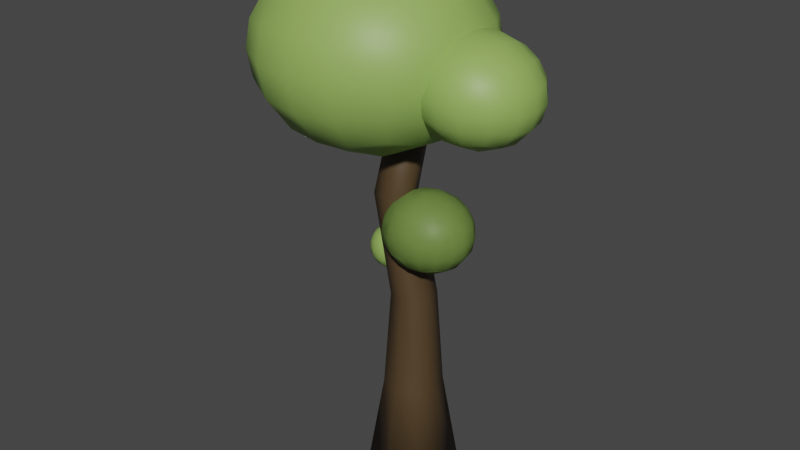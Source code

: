 # Source: Tree_L.blend  (saved by Blender 3.5.10; exported with 4.5.12 LTS)
import bpy
from mathutils import Matrix  # noqa: F401  (used for matrix-valued properties, if any)

bpy.ops.wm.read_factory_settings(use_empty=True)
scene = bpy.context.scene
scene.name = 'Scene'

# ---- collections
col_collection = bpy.data.collections.new('Collection'); scene.collection.children.link(col_collection)

# ---- materials (node trees are filled in below, after node groups)
mat_tree = bpy.data.materials.new('Tree')
mat_tree.use_transparent_shadow = False
mat_leaf = bpy.data.materials.new('Leaf')
mat_leaf.use_transparent_shadow = False

# ---- material node trees
mat_tree.use_nodes = True; mat_tree.node_tree.nodes.clear()
_N = mat_tree.node_tree.nodes; _L = mat_tree.node_tree.links
n0 = _N.new('ShaderNodeBsdfPrincipled'); n0.name = 'Principled BSDF'; n0.location = (10, 300)
n0.distribution = 'GGX'
n0.subsurface_method = 'RANDOM_WALK_SKIN'
n0.inputs[0].default_value = (0.07837, 0.04853, 0.02152, 1.0)
n0.inputs[3].default_value = 1.45
n0.inputs[27].default_value = (0.0, 0.0, 0.0, 1.0)
n0.inputs[28].default_value = 1.0
n1 = _N.new('ShaderNodeOutputMaterial'); n1.name = 'Material Output'; n1.location = (300, 300)
_L.new(n0.outputs[0], n1.inputs[0])
n1.is_active_output = True
mat_leaf.use_nodes = True; mat_leaf.node_tree.nodes.clear()
_N = mat_leaf.node_tree.nodes; _L = mat_leaf.node_tree.links
n0 = _N.new('ShaderNodeBsdfPrincipled'); n0.name = 'Principled BSDF'; n0.location = (10, 300)
n0.distribution = 'GGX'
n0.subsurface_method = 'RANDOM_WALK_SKIN'
n0.inputs[0].default_value = (0.2804, 0.4494, 0.1038, 1.0)
n0.inputs[3].default_value = 1.45
n0.inputs[27].default_value = (0.0, 0.0, 0.0, 1.0)
n0.inputs[28].default_value = 1.0
n1 = _N.new('ShaderNodeOutputMaterial'); n1.name = 'Material Output'; n1.location = (300, 300)
_L.new(n0.outputs[0], n1.inputs[0])
n1.is_active_output = True

# ---- world
world_world = bpy.data.worlds.new('World'); scene.world = world_world
world_world.use_nodes = True; world_world.node_tree.nodes.clear()
_N = world_world.node_tree.nodes; _L = world_world.node_tree.links
n0 = _N.new('ShaderNodeOutputWorld'); n0.name = 'World Output'; n0.location = (300, 300)
n1 = _N.new('ShaderNodeBackground'); n1.name = 'Background'; n1.location = (10, 300)
n1.inputs[0].default_value = (0.05088, 0.05088, 0.05088, 1.0)
_L.new(n1.outputs[0], n0.inputs[0])
n0.is_active_output = True
world_world.color = (0.05088, 0.05088, 0.05088)
world_world.use_sun_shadow = False
world_world.sun_shadow_jitter_overblur = 0.0

# ---- meshes
me_cube_001 = bpy.data.meshes.new('Cube.001')
me_cube_001.from_pydata([(-1.024, -1.024, 0.1421), (-0.4082, -0.4082, 12.6), (-1.024, 1.024, 0.1421), (-0.4082, 0.4082, 12.6), (1.024, -1.024, 0.1421), (0.4082, -0.4082, 12.6), (1.024, 1.024, 0.1421), (0.4082, 0.4082, 12.6), (-0.4939, -0.4939, 6.37), (-0.4939, 0.4939, 6.37), (0.4939, 0.4939, 6.37), (0.4939, -0.4939, 6.37), (-0.6495, 0.6495, 3.256), (0.6495, 0.6495, 3.256), (0.6495, -0.6495, 3.256), (-0.6495, -0.6495, 3.256), (-1.255, 0.0, 0.1421), (-0.5003, 0.0, 12.6), (1.255, 0.0, 0.1421), (0.5003, 0.0, 12.6), (0.6054, 0.0, 6.37), (-0.6054, 0.0, 6.37), (-0.7961, 0.0, 3.256), (0.7961, 0.0, 3.256), (-3.839e-07, 1.303, 0.1421), (3.839e-07, 0.5195, 12.6), (-3.839e-07, -1.303, 0.1421), (3.839e-07, -0.5195, 12.6), (3.839e-07, -0.6287, 6.37), (3.839e-07, 0.6287, 6.37), (1.919e-07, 0.8267, 3.256), (1.919e-07, -0.8267, 3.256), (3.839e-07, 0.0, 12.6), (-5.758e-07, 0.0, 0.1421), (-1.155, -0.451, 9.484), (-1.147, 0.4853, 9.391), (-0.2524, 0.451, 9.484), (-0.2524, -0.451, 9.484), (-0.1507, 0.0, 9.484), (-1.256, 0.0, 9.484), (-0.7035, -0.5741, 9.484), (-0.7035, 0.5741, 9.484), (1.336, 0.7436, 7.894), (0.9229, 0.8719, 7.77), (0.5103, 0.9107, 7.733), (0.09774, 0.8719, 7.77), (1.478, 0.8719, 8.251), (0.9941, 1.131, 8.189), (0.5103, 1.205, 8.171), (0.02653, 1.131, 8.189), (1.521, 0.9107, 8.608), (1.016, 1.205, 8.608), (0.5103, 1.288, 8.608), (0.005014, 1.205, 8.608), (1.478, 0.8719, 8.965), (0.9941, 1.131, 9.027), (0.5103, 1.205, 9.046), (0.02653, 1.131, 9.027), (-0.3149, 0.7436, 7.894), (-0.458, 0.3718, 7.77), (-0.5003, 1.98e-05, 7.733), (-0.4586, -0.3717, 7.77), (-0.4573, 0.8719, 8.251), (-0.7445, 0.4236, 7.927), (-0.8487, 1.98e-05, 8.171), (-0.7445, -0.4359, 8.189), (-0.5003, 0.9107, 8.608), (-0.8598, 0.4553, 8.124), (-0.9189, 1.98e-05, 8.608), (-0.8266, -0.4553, 8.608), (-0.4573, 0.8719, 8.965), (-0.7445, 0.436, 9.027), (-0.8266, 1.98e-05, 9.046), (-0.7445, -0.4359, 9.027), (-0.3149, -0.7435, 7.894), (0.09774, -0.8719, 7.77), (0.5103, -0.9106, 7.733), (0.9229, -0.8719, 7.77), (-0.4573, -0.8719, 8.251), (0.02653, -1.131, 8.189), (0.5103, -1.205, 8.171), (0.9941, -1.131, 8.189), (-0.5003, -0.9106, 8.608), (0.005014, -1.205, 8.608), (0.5103, -1.288, 8.608), (1.016, -1.205, 8.608), (-0.4573, -0.8719, 8.965), (0.02653, -1.131, 9.027), (0.5103, -1.205, 9.046), (0.9941, -1.131, 9.027), (1.336, -0.7435, 7.894), (1.478, -0.3717, 7.77), (1.521, 1.98e-05, 7.733), (1.478, 0.3718, 7.77), (1.478, -0.8719, 8.251), (1.765, -0.4359, 8.189), (1.847, 1.98e-05, 8.171), (1.765, 0.436, 8.189), (1.521, -0.9106, 8.608), (1.847, -0.4553, 8.608), (1.94, 1.98e-05, 8.608), (1.847, 0.4553, 8.608), (1.478, -0.8719, 8.965), (1.765, -0.4359, 9.027), (1.847, 1.98e-05, 9.046), (1.765, 0.436, 9.027), (0.9941, -0.4359, 7.522), (0.5103, -0.4553, 7.451), (0.02653, -0.4359, 7.522), (1.016, 1.98e-05, 7.451), (0.5103, 1.98e-05, 7.371), (0.005014, 1.98e-05, 7.451), (0.9941, 0.436, 7.522), (0.5103, 0.4553, 7.451), (0.02653, 0.436, 7.522), (1.336, 0.7436, 9.323), (0.9229, 0.8719, 9.446), (0.5103, 0.9107, 9.483), (0.09774, 0.8719, 9.446), (-0.3149, 0.7436, 9.323), (1.478, 0.3718, 9.446), (0.9941, 0.436, 9.695), (0.5103, 0.4553, 9.766), (0.02653, 0.436, 9.695), (-0.4573, 0.3718, 9.446), (1.521, 1.98e-05, 9.483), (1.016, 1.98e-05, 9.766), (0.5103, 1.98e-05, 9.846), (0.005014, 1.98e-05, 9.766), (-0.5003, 1.98e-05, 9.483), (1.478, -0.3717, 9.446), (0.9941, -0.4359, 9.695), (0.5103, -0.4553, 9.766), (0.02653, -0.4359, 9.695), (-0.4573, -0.3717, 9.446), (1.336, -0.7435, 9.323), (0.9229, -0.8719, 9.446), (0.5103, -0.9106, 9.483), (0.09774, -0.8719, 9.446), (-0.3149, -0.7435, 9.323), (1.336, 0.7436, 7.894), (0.9229, 0.8719, 7.77), (0.5103, 0.9107, 7.733), (0.09774, 0.8719, 7.77), (1.478, 0.8719, 8.251), (0.9941, 1.131, 8.189), (0.5103, 1.205, 8.171), (0.02653, 1.131, 8.189), (1.521, 0.9107, 8.608), (1.016, 1.205, 8.608), (0.5103, 1.288, 8.608), (0.005014, 1.205, 8.608), (1.478, 0.8719, 8.965), (0.9941, 1.131, 9.027), (0.5103, 1.205, 9.046), (0.02653, 1.131, 9.027), (-0.3149, 0.7436, 7.894), (-0.458, 0.3718, 7.77), (-0.5003, 1.98e-05, 7.733), (-0.4586, -0.3717, 7.77), (-0.4573, 0.8719, 8.251), (-0.7445, 0.4236, 7.927), (-0.8487, 1.98e-05, 8.171), (-0.7445, -0.4359, 8.189), (-0.5003, 0.9107, 8.608), (-0.8598, 0.4553, 8.124), (-0.9189, 1.98e-05, 8.608), (-0.8266, -0.4553, 8.608), (-0.4573, 0.8719, 8.965), (-0.7445, 0.436, 9.027), (-0.8266, 1.98e-05, 9.046), (-0.7445, -0.4359, 9.027), (-0.3149, -0.7435, 7.894), (0.09774, -0.8719, 7.77), (0.5103, -0.9106, 7.733), (0.9229, -0.8719, 7.77), (-0.4573, -0.8719, 8.251), (0.02653, -1.131, 8.189), (0.5103, -1.205, 8.171), (0.9941, -1.131, 8.189), (-0.5003, -0.9106, 8.608), (0.005014, -1.205, 8.608), (0.5103, -1.288, 8.608), (1.016, -1.205, 8.608), (-0.4573, -0.8719, 8.965), (0.02653, -1.131, 9.027), (0.5103, -1.205, 9.046), (0.9941, -1.131, 9.027), (1.336, -0.7435, 7.894), (1.478, -0.3717, 7.77), (1.521, 1.98e-05, 7.733), (1.478, 0.3718, 7.77), (1.478, -0.8719, 8.251), (1.765, -0.4359, 8.189), (1.847, 1.98e-05, 8.171), (1.765, 0.436, 8.189), (1.521, -0.9106, 8.608), (1.847, -0.4553, 8.608), (1.94, 1.98e-05, 8.608), (1.847, 0.4553, 8.608), (1.478, -0.8719, 8.965), (1.765, -0.4359, 9.027), (1.847, 1.98e-05, 9.046), (1.765, 0.436, 9.027), (0.9941, -0.4359, 7.522), (0.5103, -0.4553, 7.451), (0.02653, -0.4359, 7.522), (1.016, 1.98e-05, 7.451), (0.5103, 1.98e-05, 7.371), (0.005014, 1.98e-05, 7.451), (0.9941, 0.436, 7.522), (0.5103, 0.4553, 7.451), (0.02653, 0.436, 7.522), (1.336, 0.7436, 9.323), (0.9229, 0.8719, 9.446), (0.5103, 0.9107, 9.483), (0.09774, 0.8719, 9.446), (-0.3149, 0.7436, 9.323), (1.478, 0.3718, 9.446), (0.9941, 0.436, 9.695), (0.5103, 0.4553, 9.766), (0.02653, 0.436, 9.695), (-0.4573, 0.3718, 9.446), (1.521, 1.98e-05, 9.483), (1.016, 1.98e-05, 9.766), (0.5103, 1.98e-05, 9.846), (0.005014, 1.98e-05, 9.766), (-0.5003, 1.98e-05, 9.483), (1.478, -0.3717, 9.446), (0.9941, -0.4359, 9.695), (0.5103, -0.4553, 9.766), (0.02653, -0.4359, 9.695), (-0.4573, -0.3717, 9.446), (1.336, -0.7435, 9.323), (0.9229, -0.8719, 9.446), (0.5103, -0.9106, 9.483), (0.09774, -0.8719, 9.446), (-0.3149, -0.7435, 9.323), (3.104, -1.036, 12.28), (2.549, -1.217, 12.18), (2.004, -1.272, 12.2), (1.465, -1.217, 12.3), (3.326, -1.217, 12.71), (2.684, -1.582, 12.7), (2.046, -1.687, 12.75), (1.412, -1.582, 12.84), (3.417, -1.272, 13.16), (2.753, -1.687, 13.23), (2.089, -1.804, 13.3), (1.425, -1.687, 13.37), (3.395, -1.217, 13.61), (2.766, -1.582, 13.76), (2.132, -1.687, 13.85), (1.494, -1.582, 13.9), (0.9347, -1.036, 12.52), (0.7355, -0.5119, 12.38), (0.6753, 0.01257, 12.34), (0.7355, 0.537, 12.38), (0.7823, -1.217, 12.99), (0.3988, -0.6024, 12.95), (0.2891, 0.01257, 12.94), (0.3988, 0.6275, 12.95), (0.7606, -1.272, 13.45), (0.9152, -0.6297, 13.43), (0.2104, 0.01257, 13.51), (0.8286, 0.6549, 13.44), (0.852, -1.217, 13.89), (0.4805, -0.6024, 14.01), (0.3744, 0.01257, 14.05), (0.4805, 0.6275, 14.01), (0.9347, 1.061, 12.52), (1.465, 1.243, 12.3), (2.004, 1.297, 12.2), (2.549, 1.243, 12.18), (0.7823, 1.243, 12.99), (1.412, 1.608, 12.84), (2.046, 1.712, 12.75), (2.684, 1.608, 12.7), (0.7606, 1.297, 13.45), (1.425, 1.712, 13.37), (2.089, 1.829, 13.3), (2.753, 1.712, 13.23), (0.852, 1.243, 13.89), (1.494, 1.608, 13.9), (2.132, 1.712, 13.85), (2.766, 1.608, 13.76), (3.104, 1.061, 12.28), (3.279, 0.537, 12.11), (3.332, 0.01257, 12.05), (3.279, -0.5119, 12.11), (3.326, 1.243, 12.71), (3.697, 0.6275, 12.59), (3.803, 0.01257, 12.56), (3.697, -0.6024, 12.59), (3.417, 1.297, 13.16), (3.846, 0.6549, 13.11), (3.967, 0.01257, 13.1), (3.846, -0.6297, 13.11), (3.395, 1.243, 13.61), (3.779, 0.6275, 13.65), (3.889, 0.01257, 13.66), (3.779, -0.6024, 13.65), (2.619, 0.6275, 11.86), (1.976, 0.6549, 11.84), (1.347, 0.6275, 12.0), (2.64, 0.01257, 11.77), (1.265, 0.01257, 11.82), (1.312, 0.01257, 11.91), (2.619, -0.6024, 11.86), (1.976, -0.6297, 11.84), (1.347, -0.6024, 12.0), (3.243, -1.036, 14.08), (2.713, -1.217, 14.3), (2.174, -1.272, 14.41), (1.628, -1.217, 14.42), (1.074, -1.036, 14.32), (3.442, -0.5119, 14.22), (2.831, -0.6024, 14.6), (2.202, -0.6297, 14.76), (1.559, -0.6024, 14.74), (0.8989, -0.5119, 14.5), (3.503, 0.01257, 14.26), (2.866, 0.01257, 14.69), (2.137, 0.01257, 14.87), (1.506, 0.01257, 14.84), (0.8459, 0.01257, 14.55), (3.442, 0.537, 14.22), (2.831, 0.6275, 14.6), (2.202, 0.6549, 14.76), (1.559, 0.6275, 14.74), (0.8989, 0.537, 14.5), (3.243, 1.061, 14.08), (2.713, 1.243, 14.3), (2.174, 1.297, 14.41), (1.628, 1.243, 14.42), (1.074, 1.061, 14.32), (0.6676, -2.018, 12.03), (-0.3866, -2.368, 11.73), (-1.441, -2.474, 11.64), (-2.495, -2.368, 11.73), (1.032, -2.368, 12.89), (-0.2046, -3.075, 12.74), (-1.441, -3.277, 12.69), (-2.677, -3.075, 12.74), (1.141, -2.474, 13.75), (-0.1496, -3.277, 13.75), (-1.441, -3.504, 13.75), (-2.732, -3.277, 13.75), (1.032, -2.368, 14.61), (-0.2046, -3.075, 14.75), (-1.441, -3.277, 14.8), (-2.677, -3.075, 14.75), (-3.549, -2.018, 12.03), (-3.913, -1.003, 11.73), (-4.023, 0.01257, 11.64), (-3.913, 1.028, 11.73), (-3.913, -2.368, 12.89), (-4.647, -1.178, 12.74), (-4.857, 0.01257, 12.69), (-4.647, 1.203, 12.74), (-4.023, -2.474, 13.75), (-4.857, -1.231, 13.75), (-5.093, 0.01257, 13.75), (-4.857, 1.256, 13.75), (-3.913, -2.368, 14.61), (-4.647, -1.178, 14.75), (-4.857, 0.01257, 14.8), (-4.647, 1.203, 14.75), (-3.549, 2.043, 12.03), (-2.495, 2.394, 11.73), (-1.441, 2.499, 11.64), (-0.3866, 2.394, 11.73), (-3.913, 2.394, 12.89), (-2.677, 3.1, 12.74), (-1.441, 3.302, 12.69), (-0.2046, 3.1, 12.74), (-4.023, 2.499, 13.75), (-2.732, 3.302, 13.75), (-1.441, 3.53, 13.75), (-0.1496, 3.302, 13.75), (-3.913, 2.394, 14.61), (-2.677, 3.1, 14.75), (-1.441, 3.302, 14.8), (-0.2046, 3.1, 14.75), (0.6676, 2.043, 12.03), (1.032, 1.028, 11.73), (1.141, 0.01257, 11.64), (1.032, -1.003, 11.73), (1.032, 2.394, 12.89), (1.76, 1.203, 12.74), (1.975, 0.01257, 12.69), (1.76, -1.178, 12.74), (1.141, 2.499, 13.75), (1.98, 1.256, 13.75), (2.211, 0.01257, 13.75), (1.98, -1.231, 13.75), (1.032, 2.394, 14.61), (1.754, 1.203, 14.76), (1.975, 0.01257, 14.8), (1.754, -1.178, 14.76), (-0.2046, 1.203, 11.13), (-1.441, 1.256, 10.96), (-2.677, 1.203, 11.13), (-0.1496, 0.01257, 10.96), (-1.441, 0.01257, 10.77), (-2.732, 0.01257, 10.96), (-0.2046, -1.178, 11.13), (-1.441, -1.231, 10.96), (-2.677, -1.178, 11.13), (0.6676, -2.018, 15.47), (-0.3866, -2.368, 15.76), (-1.441, -2.474, 15.85), (-2.495, -2.368, 15.76), (-3.549, -2.018, 15.47), (1.032, -1.003, 15.76), (-0.2046, -1.178, 16.36), (-1.441, -1.231, 16.53), (-2.677, -1.178, 16.36), (-3.913, -1.003, 15.76), (1.141, 0.01257, 15.85), (-0.1496, 0.01257, 16.53), (-1.441, 0.01257, 16.73), (-2.732, 0.01257, 16.53), (-4.023, 0.01257, 15.85), (1.032, 1.028, 15.76), (-0.2046, 1.203, 16.36), (-1.441, 1.256, 16.53), (-2.677, 1.203, 16.36), (-3.913, 1.028, 15.76), (0.6676, 2.043, 15.47), (-0.3866, 2.394, 15.76), (-1.441, 2.499, 15.85), (-2.495, 2.394, 15.76), (-3.549, 2.043, 15.47), (-0.682, 0.5464, 7.106), (-0.8711, 0.6069, 7.037), (-1.06, 0.6251, 7.016), (-1.249, 0.6069, 7.037), (-0.6167, 0.6069, 7.306), (-0.8385, 0.7288, 7.271), (-1.06, 0.7637, 7.261), (-1.282, 0.7288, 7.271), (-0.597, 0.6251, 7.506), (-0.8286, 0.7637, 7.506), (-1.06, 0.8029, 7.506), (-1.292, 0.7637, 7.506), (-0.6167, 0.6069, 7.705), (-0.8385, 0.7288, 7.74), (-1.06, 0.7637, 7.75), (-1.282, 0.7288, 7.74), (-1.439, 0.5464, 7.106), (-1.504, 0.3712, 7.037), (-1.524, 0.1959, 7.016), (-1.504, 0.02073, 7.037), (-1.504, 0.6069, 7.306), (-1.636, 0.4014, 7.271), (-1.673, 0.1959, 7.261), (-1.636, -0.009508, 7.271), (-1.524, 0.6251, 7.506), (-1.673, 0.4105, 7.506), (-1.715, 0.1959, 7.506), (-1.673, -0.01864, 7.506), (-1.504, 0.6069, 7.705), (-1.636, 0.4014, 7.74), (-1.673, 0.1959, 7.75), (-1.636, -0.009508, 7.74), (-1.439, -0.1545, 7.106), (-1.249, -0.215, 7.037), (-1.06, -0.2332, 7.016), (-0.8711, -0.215, 7.037), (-1.504, -0.215, 7.306), (-1.282, -0.3369, 7.271), (-1.06, -0.3718, 7.261), (-0.8385, -0.3369, 7.271), (-1.524, -0.2332, 7.506), (-1.292, -0.3718, 7.506), (-1.06, -0.411, 7.506), (-0.8286, -0.3718, 7.506), (-1.504, -0.215, 7.705), (-1.282, -0.3369, 7.74), (-1.06, -0.3718, 7.75), (-0.8385, -0.3369, 7.74), (-0.682, -0.1545, 7.106), (-0.6167, 0.02073, 7.037), (-0.597, 0.1959, 7.016), (-0.6167, 0.3712, 7.037), (-0.6167, -0.215, 7.306), (-0.485, -0.009508, 7.271), (-0.4474, 0.1959, 7.261), (-0.485, 0.4014, 7.271), (-0.597, -0.2332, 7.506), (-0.4474, -0.01864, 7.506), (-0.4051, 0.1959, 7.506), (-0.4474, 0.4105, 7.506), (-0.6167, -0.215, 7.705), (-0.485, -0.01117, 7.74), (-0.4474, 0.1985, 7.75), (-0.485, 0.4195, 7.74), (-0.8385, -0.009508, 6.898), (-1.06, -0.01864, 6.858), (-1.282, -0.009508, 6.898), (-0.8286, 0.1959, 6.858), (-1.06, 0.1959, 6.814), (-1.292, 0.1959, 6.858), (-0.8385, 0.4014, 6.898), (-1.06, 0.4105, 6.858), (-1.282, 0.4014, 6.898), (-0.682, 0.5464, 7.905), (-0.8711, 0.6069, 7.974), (-1.06, 0.6251, 7.995), (-1.249, 0.6069, 7.974), (-1.439, 0.5464, 7.905), (-0.6167, 0.3715, 7.974), (-0.8385, 0.4678, 8.113), (-1.06, 0.4105, 8.153), (-1.282, 0.4014, 8.113), (-1.504, 0.3712, 7.974), (-0.597, 0.1959, 7.995), (-0.8286, 0.1959, 8.153), (-1.06, 0.1959, 8.197), (-1.292, 0.1959, 8.153), (-1.524, 0.1959, 7.995), (-0.6167, 0.02073, 7.974), (-0.8385, -0.0106, 8.113), (-1.06, -0.01864, 8.153), (-1.282, -0.009508, 8.113), (-1.504, 0.02073, 7.974), (-0.682, -0.1545, 7.905), (-0.8711, -0.215, 7.974), (-1.06, -0.2332, 7.995), (-1.249, -0.215, 7.974), (-1.439, -0.1545, 7.905)], [], [(39, 17, 3, 35), (41, 25, 7, 36), (38, 19, 5, 37), (40, 27, 1, 34), (33, 18, 4, 26), (32, 17, 1, 27), (31, 28, 8, 15), (23, 20, 11, 14), (30, 29, 10, 13), (22, 21, 9, 12), (16, 22, 12, 2), (24, 30, 13, 6), (18, 23, 14, 4), (26, 31, 15, 0), (6, 13, 23, 18), (0, 15, 22, 16), (15, 8, 21, 22), (13, 10, 20, 23), (25, 3, 17, 32), (24, 6, 18, 33), (36, 7, 19, 38), (34, 1, 17, 39), (2, 24, 33, 16), (7, 25, 32, 19), (4, 14, 31, 26), (2, 12, 30, 24), (12, 9, 29, 30), (14, 11, 28, 31), (19, 32, 27, 5), (16, 33, 26, 0), (37, 5, 27, 40), (35, 3, 25, 41), (9, 35, 41, 29), (11, 37, 40, 28), (8, 34, 39, 21), (10, 36, 38, 20), (28, 40, 34, 8), (20, 38, 37, 11), (29, 41, 36, 10), (21, 39, 35, 9), (42, 43, 47, 46), (43, 44, 48, 47), (44, 45, 49, 48), (45, 58, 62, 49), (46, 47, 51, 50), (47, 48, 52, 51), (48, 49, 53, 52), (49, 62, 66, 53), (50, 51, 55, 54), (51, 52, 56, 55), (52, 53, 57, 56), (53, 66, 70, 57), (54, 55, 116, 115), (55, 56, 117, 116), (56, 57, 118, 117), (57, 70, 119, 118), (58, 59, 63, 62), (59, 60, 64, 63), (60, 61, 65, 64), (61, 74, 78, 65), (62, 63, 67, 66), (63, 64, 68, 67), (64, 65, 69, 68), (65, 78, 82, 69), (66, 67, 71, 70), (67, 68, 72, 71), (68, 69, 73, 72), (69, 82, 86, 73), (70, 71, 124, 119), (71, 72, 129, 124), (72, 73, 134, 129), (73, 86, 139, 134), (74, 75, 79, 78), (75, 76, 80, 79), (76, 77, 81, 80), (77, 90, 94, 81), (78, 79, 83, 82), (79, 80, 84, 83), (80, 81, 85, 84), (81, 94, 98, 85), (82, 83, 87, 86), (83, 84, 88, 87), (84, 85, 89, 88), (85, 98, 102, 89), (86, 87, 138, 139), (87, 88, 137, 138), (88, 89, 136, 137), (89, 102, 135, 136), (90, 91, 95, 94), (91, 92, 96, 95), (92, 93, 97, 96), (93, 42, 46, 97), (94, 95, 99, 98), (95, 96, 100, 99), (96, 97, 101, 100), (97, 46, 50, 101), (98, 99, 103, 102), (99, 100, 104, 103), (100, 101, 105, 104), (101, 50, 54, 105), (102, 103, 130, 135), (103, 104, 125, 130), (104, 105, 120, 125), (105, 54, 115, 120), (90, 77, 106, 91), (77, 76, 107, 106), (76, 75, 108, 107), (75, 74, 61, 108), (91, 106, 109, 92), (106, 107, 110, 109), (107, 108, 111, 110), (108, 61, 60, 111), (92, 109, 112, 93), (109, 110, 113, 112), (110, 111, 114, 113), (111, 60, 59, 114), (93, 112, 43, 42), (112, 113, 44, 43), (113, 114, 45, 44), (114, 59, 58, 45), (115, 116, 121, 120), (116, 117, 122, 121), (117, 118, 123, 122), (118, 119, 124, 123), (120, 121, 126, 125), (121, 122, 127, 126), (122, 123, 128, 127), (123, 124, 129, 128), (125, 126, 131, 130), (126, 127, 132, 131), (127, 128, 133, 132), (128, 129, 134, 133), (130, 131, 136, 135), (131, 132, 137, 136), (132, 133, 138, 137), (133, 134, 139, 138), (140, 141, 145, 144), (141, 142, 146, 145), (142, 143, 147, 146), (143, 156, 160, 147), (144, 145, 149, 148), (145, 146, 150, 149), (146, 147, 151, 150), (147, 160, 164, 151), (148, 149, 153, 152), (149, 150, 154, 153), (150, 151, 155, 154), (151, 164, 168, 155), (152, 153, 214, 213), (153, 154, 215, 214), (154, 155, 216, 215), (155, 168, 217, 216), (156, 157, 161, 160), (157, 158, 162, 161), (158, 159, 163, 162), (159, 172, 176, 163), (160, 161, 165, 164), (161, 162, 166, 165), (162, 163, 167, 166), (163, 176, 180, 167), (164, 165, 169, 168), (165, 166, 170, 169), (166, 167, 171, 170), (167, 180, 184, 171), (168, 169, 222, 217), (169, 170, 227, 222), (170, 171, 232, 227), (171, 184, 237, 232), (172, 173, 177, 176), (173, 174, 178, 177), (174, 175, 179, 178), (175, 188, 192, 179), (176, 177, 181, 180), (177, 178, 182, 181), (178, 179, 183, 182), (179, 192, 196, 183), (180, 181, 185, 184), (181, 182, 186, 185), (182, 183, 187, 186), (183, 196, 200, 187), (184, 185, 236, 237), (185, 186, 235, 236), (186, 187, 234, 235), (187, 200, 233, 234), (188, 189, 193, 192), (189, 190, 194, 193), (190, 191, 195, 194), (191, 140, 144, 195), (192, 193, 197, 196), (193, 194, 198, 197), (194, 195, 199, 198), (195, 144, 148, 199), (196, 197, 201, 200), (197, 198, 202, 201), (198, 199, 203, 202), (199, 148, 152, 203), (200, 201, 228, 233), (201, 202, 223, 228), (202, 203, 218, 223), (203, 152, 213, 218), (188, 175, 204, 189), (175, 174, 205, 204), (174, 173, 206, 205), (173, 172, 159, 206), (189, 204, 207, 190), (204, 205, 208, 207), (205, 206, 209, 208), (206, 159, 158, 209), (190, 207, 210, 191), (207, 208, 211, 210), (208, 209, 212, 211), (209, 158, 157, 212), (191, 210, 141, 140), (210, 211, 142, 141), (211, 212, 143, 142), (212, 157, 156, 143), (213, 214, 219, 218), (214, 215, 220, 219), (215, 216, 221, 220), (216, 217, 222, 221), (218, 219, 224, 223), (219, 220, 225, 224), (220, 221, 226, 225), (221, 222, 227, 226), (223, 224, 229, 228), (224, 225, 230, 229), (225, 226, 231, 230), (226, 227, 232, 231), (228, 229, 234, 233), (229, 230, 235, 234), (230, 231, 236, 235), (231, 232, 237, 236), (238, 239, 243, 242), (239, 240, 244, 243), (240, 241, 245, 244), (241, 254, 258, 245), (242, 243, 247, 246), (243, 244, 248, 247), (244, 245, 249, 248), (245, 258, 262, 249), (246, 247, 251, 250), (247, 248, 252, 251), (248, 249, 253, 252), (249, 262, 266, 253), (250, 251, 312, 311), (251, 252, 313, 312), (252, 253, 314, 313), (253, 266, 315, 314), (254, 255, 259, 258), (255, 256, 260, 259), (256, 257, 261, 260), (257, 270, 274, 261), (258, 259, 263, 262), (259, 260, 264, 263), (260, 261, 265, 264), (261, 274, 278, 265), (262, 263, 267, 266), (263, 264, 268, 267), (264, 265, 269, 268), (265, 278, 282, 269), (266, 267, 320, 315), (267, 268, 325, 320), (268, 269, 330, 325), (269, 282, 335, 330), (270, 271, 275, 274), (271, 272, 276, 275), (272, 273, 277, 276), (273, 286, 290, 277), (274, 275, 279, 278), (275, 276, 280, 279), (276, 277, 281, 280), (277, 290, 294, 281), (278, 279, 283, 282), (279, 280, 284, 283), (280, 281, 285, 284), (281, 294, 298, 285), (282, 283, 334, 335), (283, 284, 333, 334), (284, 285, 332, 333), (285, 298, 331, 332), (286, 287, 291, 290), (287, 288, 292, 291), (288, 289, 293, 292), (289, 238, 242, 293), (290, 291, 295, 294), (291, 292, 296, 295), (292, 293, 297, 296), (293, 242, 246, 297), (294, 295, 299, 298), (295, 296, 300, 299), (296, 297, 301, 300), (297, 246, 250, 301), (298, 299, 326, 331), (299, 300, 321, 326), (300, 301, 316, 321), (301, 250, 311, 316), (286, 273, 302, 287), (273, 272, 303, 302), (272, 271, 304, 303), (271, 270, 257, 304), (287, 302, 305, 288), (302, 303, 306, 305), (303, 304, 307, 306), (304, 257, 256, 307), (288, 305, 308, 289), (305, 306, 309, 308), (306, 307, 310, 309), (307, 256, 255, 310), (289, 308, 239, 238), (308, 309, 240, 239), (309, 310, 241, 240), (310, 255, 254, 241), (311, 312, 317, 316), (312, 313, 318, 317), (313, 314, 319, 318), (314, 315, 320, 319), (316, 317, 322, 321), (317, 318, 323, 322), (318, 319, 324, 323), (319, 320, 325, 324), (321, 322, 327, 326), (322, 323, 328, 327), (323, 324, 329, 328), (324, 325, 330, 329), (326, 327, 332, 331), (327, 328, 333, 332), (328, 329, 334, 333), (329, 330, 335, 334), (336, 337, 341, 340), (337, 338, 342, 341), (338, 339, 343, 342), (339, 352, 356, 343), (340, 341, 345, 344), (341, 342, 346, 345), (342, 343, 347, 346), (343, 356, 360, 347), (344, 345, 349, 348), (345, 346, 350, 349), (346, 347, 351, 350), (347, 360, 364, 351), (348, 349, 410, 409), (349, 350, 411, 410), (350, 351, 412, 411), (351, 364, 413, 412), (352, 353, 357, 356), (353, 354, 358, 357), (354, 355, 359, 358), (355, 368, 372, 359), (356, 357, 361, 360), (357, 358, 362, 361), (358, 359, 363, 362), (359, 372, 376, 363), (360, 361, 365, 364), (361, 362, 366, 365), (362, 363, 367, 366), (363, 376, 380, 367), (364, 365, 418, 413), (365, 366, 423, 418), (366, 367, 428, 423), (367, 380, 433, 428), (368, 369, 373, 372), (369, 370, 374, 373), (370, 371, 375, 374), (371, 384, 388, 375), (372, 373, 377, 376), (373, 374, 378, 377), (374, 375, 379, 378), (375, 388, 392, 379), (376, 377, 381, 380), (377, 378, 382, 381), (378, 379, 383, 382), (379, 392, 396, 383), (380, 381, 432, 433), (381, 382, 431, 432), (382, 383, 430, 431), (383, 396, 429, 430), (384, 385, 389, 388), (385, 386, 390, 389), (386, 387, 391, 390), (387, 336, 340, 391), (388, 389, 393, 392), (389, 390, 394, 393), (390, 391, 395, 394), (391, 340, 344, 395), (392, 393, 397, 396), (393, 394, 398, 397), (394, 395, 399, 398), (395, 344, 348, 399), (396, 397, 424, 429), (397, 398, 419, 424), (398, 399, 414, 419), (399, 348, 409, 414), (384, 371, 400, 385), (371, 370, 401, 400), (370, 369, 402, 401), (369, 368, 355, 402), (385, 400, 403, 386), (400, 401, 404, 403), (401, 402, 405, 404), (402, 355, 354, 405), (386, 403, 406, 387), (403, 404, 407, 406), (404, 405, 408, 407), (405, 354, 353, 408), (387, 406, 337, 336), (406, 407, 338, 337), (407, 408, 339, 338), (408, 353, 352, 339), (409, 410, 415, 414), (410, 411, 416, 415), (411, 412, 417, 416), (412, 413, 418, 417), (414, 415, 420, 419), (415, 416, 421, 420), (416, 417, 422, 421), (417, 418, 423, 422), (419, 420, 425, 424), (420, 421, 426, 425), (421, 422, 427, 426), (422, 423, 428, 427), (424, 425, 430, 429), (425, 426, 431, 430), (426, 427, 432, 431), (427, 428, 433, 432), (434, 435, 439, 438), (435, 436, 440, 439), (436, 437, 441, 440), (437, 450, 454, 441), (438, 439, 443, 442), (439, 440, 444, 443), (440, 441, 445, 444), (441, 454, 458, 445), (442, 443, 447, 446), (443, 444, 448, 447), (444, 445, 449, 448), (445, 458, 462, 449), (446, 447, 508, 507), (447, 448, 509, 508), (448, 449, 510, 509), (449, 462, 511, 510), (450, 451, 455, 454), (451, 452, 456, 455), (452, 453, 457, 456), (453, 466, 470, 457), (454, 455, 459, 458), (455, 456, 460, 459), (456, 457, 461, 460), (457, 470, 474, 461), (458, 459, 463, 462), (459, 460, 464, 463), (460, 461, 465, 464), (461, 474, 478, 465), (462, 463, 516, 511), (463, 464, 521, 516), (464, 465, 526, 521), (465, 478, 531, 526), (466, 467, 471, 470), (467, 468, 472, 471), (468, 469, 473, 472), (469, 482, 486, 473), (470, 471, 475, 474), (471, 472, 476, 475), (472, 473, 477, 476), (473, 486, 490, 477), (474, 475, 479, 478), (475, 476, 480, 479), (476, 477, 481, 480), (477, 490, 494, 481), (478, 479, 530, 531), (479, 480, 529, 530), (480, 481, 528, 529), (481, 494, 527, 528), (482, 483, 487, 486), (483, 484, 488, 487), (484, 485, 489, 488), (485, 434, 438, 489), (486, 487, 491, 490), (487, 488, 492, 491), (488, 489, 493, 492), (489, 438, 442, 493), (490, 491, 495, 494), (491, 492, 496, 495), (492, 493, 497, 496), (493, 442, 446, 497), (494, 495, 522, 527), (495, 496, 517, 522), (496, 497, 512, 517), (497, 446, 507, 512), (482, 469, 498, 483), (469, 468, 499, 498), (468, 467, 500, 499), (467, 466, 453, 500), (483, 498, 501, 484), (498, 499, 502, 501), (499, 500, 503, 502), (500, 453, 452, 503), (484, 501, 504, 485), (501, 502, 505, 504), (502, 503, 506, 505), (503, 452, 451, 506), (485, 504, 435, 434), (504, 505, 436, 435), (505, 506, 437, 436), (506, 451, 450, 437), (507, 508, 513, 512), (508, 509, 514, 513), (509, 510, 515, 514), (510, 511, 516, 515), (512, 513, 518, 517), (513, 514, 519, 518), (514, 515, 520, 519), (515, 516, 521, 520), (517, 518, 523, 522), (518, 519, 524, 523), (519, 520, 525, 524), (520, 521, 526, 525), (522, 523, 528, 527), (523, 524, 529, 528), (524, 525, 530, 529), (525, 526, 531, 530)])
me_cube_001.polygons.foreach_set('use_smooth', [True] * 520)
me_cube_001.polygons.foreach_set('material_index', [0, 0, 0, 0, 0, 0, 0, 0, 0, 0, 0, 0, 0, 0, 0, 0, 0, 0, 0, 0, 0, 0, 0, 0, 0, 0, 0, 0, 0, 0, 0, 0, 0, 0, 0, 0, 0, 0, 0, 0, 0, 0, 0, 0, 0, 0, 0, 0, 0, 0, 0, 0, 0, 0, 0, 0, 0, 0, 0, 0, 0, 0, 0, 0, 0, 0, 0, 0, 0, 0, 0, 0, 0, 0, 0, 0, 0, 0, 0, 0, 0, 0, 0, 0, 0, 0, 0, 0, 0, 0, 0, 0, 0, 0, 0, 0, 0, 0, 0, 0, 0, 0, 0, 0, 0, 0, 0, 0, 0, 0, 0, 0, 0, 0, 0, 0, 0, 0, 0, 0, 0, 0, 0, 0, 0, 0, 0, 0, 0, 0, 0, 0, 0, 0, 0, 0, 1, 1, 1, 1, 1, 1, 1, 1, 1, 1, 1, 1, 1, 1, 1, 1, 1, 1, 1, 1, 1, 1, 1, 1, 1, 1, 1, 1, 1, 1, 1, 1, 1, 1, 1, 1, 1, 1, 1, 1, 1, 1, 1, 1, 1, 1, 1, 1, 1, 1, 1, 1, 1, 1, 1, 1, 1, 1, 1, 1, 1, 1, 1, 1, 1, 1, 1, 1, 1, 1, 1, 1, 1, 1, 1, 1, 1, 1, 1, 1, 1, 1, 1, 1, 1, 1, 1, 1, 1, 1, 1, 1, 1, 1, 1, 1, 1, 1, 1, 1, 1, 1, 1, 1, 1, 1, 1, 1, 1, 1, 1, 1, 1, 1, 1, 1, 1, 1, 1, 1, 1, 1, 1, 1, 1, 1, 1, 1, 1, 1, 1, 1, 1, 1, 1, 1, 1, 1, 1, 1, 1, 1, 1, 1, 1, 1, 1, 1, 1, 1, 1, 1, 1, 1, 1, 1, 1, 1, 1, 1, 1, 1, 1, 1, 1, 1, 1, 1, 1, 1, 1, 1, 1, 1, 1, 1, 1, 1, 1, 1, 1, 1, 1, 1, 1, 1, 1, 1, 1, 1, 1, 1, 1, 1, 1, 1, 1, 1, 1, 1, 1, 1, 1, 1, 1, 1, 1, 1, 1, 1, 1, 1, 1, 1, 1, 1, 1, 1, 1, 1, 1, 1, 1, 1, 1, 1, 1, 1, 1, 1, 1, 1, 1, 1, 1, 1, 1, 1, 1, 1, 1, 1, 1, 1, 1, 1, 1, 1, 1, 1, 1, 1, 1, 1, 1, 1, 1, 1, 1, 1, 1, 1, 1, 1, 1, 1, 1, 1, 1, 1, 1, 1, 1, 1, 1, 1, 1, 1, 1, 1, 1, 1, 1, 1, 1, 1, 1, 1, 1, 1, 1, 1, 1, 1, 1, 1, 1, 1, 1, 1, 1, 1, 1, 1, 1, 1, 1, 1, 1, 1, 1, 1, 1, 1, 1, 1, 1, 1, 1, 1, 1, 1, 1, 1, 1, 1, 1, 1, 1, 1, 1, 1, 1, 1, 1, 1, 1, 1, 1, 1, 1, 1, 1, 1, 1, 1, 1, 1, 1, 1, 1, 1, 1, 1, 1, 1, 1, 1, 1, 1, 1, 1, 1, 1, 1, 1, 1, 1, 1, 1, 1, 1, 1, 1, 1, 1, 1, 1, 1, 1, 1, 1, 1, 1])
_uv = me_cube_001.uv_layers.new(name='UVMap')
_uv.uv.foreach_set('vector', [0.5491, 0.125, 0.625, 0.125, 0.625, 0.25, 0.5491, 0.2073, 0.5588, 0.1971, 0.625, 0.375, 0.625, 0.5, 0.5662, 0.3149, 0.5759, 0.625, 0.625, 0.625, 0.625, 0.75, 0.5662, 0.9351, 0.5588, 1.053, 0.625, 0.875, 0.625, 1.0, 0.5588, 1.181, 0.25, 0.625, 0.375, 0.625, 0.375, 0.75, 0.25, 0.75, 0.75, 0.625, 0.875, 0.625, 0.875, 0.75, 0.75, 0.75, 0.4375, 0.875, 0.5, 0.875, 0.5, 1.0, 0.4375, 1.0, 0.4375, 0.625, 0.5, 0.625, 0.5, 0.75, 0.4375, 0.75, 0.4375, 0.375, 0.5, 0.375, 0.5, 0.5, 0.4375, 0.5, 0.4375, 0.125, 0.5, 0.125, 0.5, 0.25, 0.4375, 0.25, 0.375, 0.125, 0.4375, 0.125, 0.4375, 0.25, 0.375, 0.25, 0.375, 0.375, 0.4375, 0.375, 0.4375, 0.5, 0.375, 0.5, 0.375, 0.625, 0.4375, 0.625, 0.4375, 0.75, 0.375, 0.75, 0.375, 0.875, 0.4375, 0.875, 0.4375, 1.0, 0.375, 1.0, 0.375, 0.5, 0.4375, 0.5, 0.4375, 0.625, 0.375, 0.625, 0.375, 0.0, 0.4375, 0.0, 0.4375, 0.125, 0.375, 0.125, 0.4375, 0.0, 0.5, 0.0, 0.5, 0.125, 0.4375, 0.125, 0.4375, 0.5, 0.5, 0.5, 0.5, 0.625, 0.4375, 0.625, 0.75, 0.5, 0.875, 0.5, 0.875, 0.625, 0.75, 0.625, 0.25, 0.5, 0.375, 0.5, 0.375, 0.625, 0.25, 0.625, 0.5662, 0.3149, 0.625, 0.5, 0.625, 0.625, 0.5759, 0.625, 0.5491, 0.04275, 0.625, 0.0, 0.625, 0.125, 0.5491, 0.125, 0.125, 0.5, 0.25, 0.5, 0.25, 0.625, 0.125, 0.625, 0.625, 0.5, 0.75, 0.5, 0.75, 0.625, 0.625, 0.625, 0.375, 0.75, 0.4375, 0.75, 0.4375, 0.875, 0.375, 0.875, 0.375, 0.25, 0.4375, 0.25, 0.4375, 0.375, 0.375, 0.375, 0.4375, 0.25, 0.5, 0.25, 0.5, 0.375, 0.4375, 0.375, 0.4375, 0.75, 0.5, 0.75, 0.5, 0.875, 0.4375, 0.875, 0.625, 0.625, 0.75, 0.625, 0.75, 0.75, 0.625, 0.75, 0.125, 0.625, 0.25, 0.625, 0.25, 0.75, 0.125, 0.75, 0.5662, 0.9351, 0.625, 0.75, 0.625, 0.875, 0.5588, 1.053, 0.5491, 0.2073, 0.625, 0.25, 0.625, 0.375, 0.5588, 0.1971, 0.5, 0.25, 0.5491, 0.2073, 0.5588, 0.1971, 0.5, 0.375, 0.5, 0.75, 0.5662, 0.9351, 0.5588, 1.053, 0.5, 0.875, 0.5, 0.0, 0.5491, 0.04275, 0.5491, 0.125, 0.5, 0.125, 0.5, 0.5, 0.5662, 0.3149, 0.5759, 0.625, 0.5, 0.625, 0.5, 0.875, 0.5588, 1.053, 0.5588, 1.181, 0.5, 1.0, 0.5, 0.625, 0.5759, 0.625, 0.5662, 0.9351, 0.5, 0.75, 0.5, 0.375, 0.5588, 0.1971, 0.5662, 0.3149, 0.5, 0.5, 0.5, 0.125, 0.5491, 0.125, 0.5491, 0.2073, 0.5, 0.25, 0.0, 0.0, 0.0, 0.0, 0.0, 0.0, 0.0, 0.0, 0.0, 0.0, 0.0, 0.0, 0.0, 0.0, 0.0, 0.0, 0.0, 0.0, 0.0, 0.0, 0.0, 0.0, 0.0, 0.0, 0.0, 0.0, 0.0, 0.0, 0.0, 0.0, 0.0, 0.0, 0.0, 0.0, 0.0, 0.0, 0.0, 0.0, 0.0, 0.0, 0.0, 0.0, 0.0, 0.0, 0.0, 0.0, 0.0, 0.0, 0.0, 0.0, 0.0, 0.0, 0.0, 0.0, 0.0, 0.0, 0.0, 0.0, 0.0, 0.0, 0.0, 0.0, 0.0, 0.0, 0.0, 0.0, 0.0, 0.0, 0.0, 0.0, 0.0, 0.0, 0.0, 0.0, 0.0, 0.0, 0.0, 0.0, 0.0, 0.0, 0.0, 0.0, 0.0, 0.0, 0.0, 0.0, 0.0, 0.0, 0.0, 0.0, 0.0, 0.0, 0.0, 0.0, 0.0, 0.0, 0.0, 0.0, 0.0, 0.0, 0.0, 0.0, 0.0, 0.0, 0.0, 0.0, 0.0, 0.0, 0.0, 0.0, 0.0, 0.0, 0.0, 0.0, 0.0, 0.0, 0.0, 0.0, 0.0, 0.0, 0.0, 0.0, 0.0, 0.0, 0.0, 0.0, 0.0, 0.0, 0.0, 0.0, 0.0, 0.0, 0.0, 0.0, 0.0, 0.0, 0.0, 0.0, 0.0, 0.0, 0.0, 0.0, 0.0, 0.0, 0.0, 0.0, 0.0, 0.0, 0.0, 0.0, 0.0, 0.0, 0.0, 0.0, 0.0, 0.0, 0.0, 0.0, 0.0, 0.0, 0.0, 0.0, 0.0, 0.0, 0.0, 0.0, 0.0, 0.0, 0.0, 0.0, 0.0, 0.0, 0.0, 0.0, 0.0, 0.0, 0.0, 0.0, 0.0, 0.0, 0.0, 0.0, 0.0, 0.0, 0.0, 0.0, 0.0, 0.0, 0.0, 0.0, 0.0, 0.0, 0.0, 0.0, 0.0, 0.0, 0.0, 0.0, 0.0, 0.0, 0.0, 0.0, 0.0, 0.0, 0.0, 0.0, 0.0, 0.0, 0.0, 0.0, 0.0, 0.0, 0.0, 0.0, 0.0, 0.0, 0.0, 0.0, 0.0, 0.0, 0.0, 0.0, 0.0, 0.0, 0.0, 0.0, 0.0, 0.0, 0.0, 0.0, 0.0, 0.0, 0.0, 0.0, 0.0, 0.0, 0.0, 0.0, 0.0, 0.0, 0.0, 0.0, 0.0, 0.0, 0.0, 0.0, 0.0, 0.0, 0.0, 0.0, 0.0, 0.0, 0.0, 0.0, 0.0, 0.0, 0.0, 0.0, 0.0, 0.0, 0.0, 0.0, 0.0, 0.0, 0.0, 0.0, 0.0, 0.0, 0.0, 0.0, 0.0, 0.0, 0.0, 0.0, 0.0, 0.0, 0.0, 0.0, 0.0, 0.0, 0.0, 0.0, 0.0, 0.0, 0.0, 0.0, 0.0, 0.0, 0.0, 0.0, 0.0, 0.0, 0.0, 0.0, 0.0, 0.0, 0.0, 0.0, 0.0, 0.0, 0.0, 0.0, 0.0, 0.0, 0.0, 0.0, 0.0, 0.0, 0.0, 0.0, 0.0, 0.0, 0.0, 0.0, 0.0, 0.0, 0.0, 0.0, 0.0, 0.0, 0.0, 0.0, 0.0, 0.0, 0.0, 0.0, 0.0, 0.0, 0.0, 0.0, 0.0, 0.0, 0.0, 0.0, 0.0, 0.0, 0.0, 0.0, 0.0, 0.0, 0.0, 0.0, 0.0, 0.0, 0.0, 0.0, 0.0, 0.0, 0.0, 0.0, 0.0, 0.0, 0.0, 0.0, 0.0, 0.0, 0.0, 0.0, 0.0, 0.0, 0.0, 0.0, 0.0, 0.0, 0.0, 0.0, 0.0, 0.0, 0.0, 0.0, 0.0, 0.0, 0.0, 0.0, 0.0, 0.0, 0.0, 0.0, 0.0, 0.0, 0.0, 0.0, 0.0, 0.0, 0.0, 0.0, 0.0, 0.0, 0.0, 0.0, 0.0, 0.0, 0.0, 0.0, 0.0, 0.0, 0.0, 0.0, 0.0, 0.0, 0.0, 0.0, 0.0, 0.0, 0.0, 0.0, 0.0, 0.0, 0.0, 0.0, 0.0, 0.0, 0.0, 0.0, 0.0, 0.0, 0.0, 0.0, 0.0, 0.0, 0.0, 0.0, 0.0, 0.0, 0.0, 0.0, 0.0, 0.0, 0.0, 0.0, 0.0, 0.0, 0.0, 0.0, 0.0, 0.0, 0.0, 0.0, 0.0, 0.0, 0.0, 0.0, 0.0, 0.0, 0.0, 0.0, 0.0, 0.0, 0.0, 0.0, 0.0, 0.0, 0.0, 0.0, 0.0, 0.0, 0.0, 0.0, 0.0, 0.0, 0.0, 0.0, 0.0, 0.0, 0.0, 0.0, 0.0, 0.0, 0.0, 0.0, 0.0, 0.0, 0.0, 0.0, 0.0, 0.0, 0.0, 0.0, 0.0, 0.0, 0.0, 0.0, 0.0, 0.0, 0.0, 0.0, 0.0, 0.0, 0.0, 0.0, 0.0, 0.0, 0.0, 0.0, 0.0, 0.0, 0.0, 0.0, 0.0, 0.0, 0.0, 0.0, 0.0, 0.0, 0.0, 0.0, 0.0, 0.0, 0.0, 0.0, 0.0, 0.0, 0.0, 0.0, 0.0, 0.0, 0.0, 0.0, 0.0, 0.0, 0.0, 0.0, 0.0, 0.0, 0.0, 0.0, 0.0, 0.0, 0.0, 0.0, 0.0, 0.0, 0.0, 0.0, 0.0, 0.0, 0.0, 0.0, 0.0, 0.0, 0.0, 0.0, 0.0, 0.0, 0.0, 0.0, 0.0, 0.0, 0.0, 0.0, 0.0, 0.0, 0.0, 0.0, 0.0, 0.0, 0.0, 0.0, 0.0, 0.0, 0.0, 0.0, 0.0, 0.0, 0.0, 0.0, 0.0, 0.0, 0.0, 0.0, 0.0, 0.0, 0.0, 0.0, 0.0, 0.0, 0.0, 0.0, 0.0, 0.0, 0.0, 0.0, 0.0, 0.0, 0.0, 0.0, 0.0, 0.0, 0.0, 0.0, 0.0, 0.0, 0.0, 0.0, 0.0, 0.0, 0.0, 0.0, 0.0, 0.0, 0.0, 0.0, 0.0, 0.0, 0.0, 0.0, 0.0, 0.0, 0.0, 0.0, 0.0, 0.0, 0.0, 0.0, 0.0, 0.0, 0.0, 0.0, 0.0, 0.0, 0.0, 0.0, 0.0, 0.0, 0.0, 0.0, 0.0, 0.0, 0.0, 0.0, 0.0, 0.0, 0.0, 0.0, 0.0, 0.0, 0.0, 0.0, 0.0, 0.0, 0.0, 0.0, 0.0, 0.0, 0.0, 0.0, 0.0, 0.0, 0.0, 0.0, 0.0, 0.0, 0.0, 0.0, 0.0, 0.0, 0.0, 0.0, 0.0, 0.0, 0.0, 0.0, 0.0, 0.0, 0.0, 0.0, 0.0, 0.0, 0.0, 0.0, 0.0, 0.0, 0.0, 0.0, 0.0, 0.0, 0.0, 0.0, 0.0, 0.0, 0.0, 0.0, 0.0, 0.0, 0.0, 0.0, 0.0, 0.0, 0.0, 0.0, 0.0, 0.0, 0.0, 0.0, 0.0, 0.0, 0.0, 0.0, 0.0, 0.0, 0.0, 0.0, 0.0, 0.0, 0.0, 0.0, 0.0, 0.0, 0.0, 0.0, 0.0, 0.0, 0.0, 0.0, 0.0, 0.0, 0.0, 0.0, 0.0, 0.0, 0.0, 0.0, 0.0, 0.0, 0.0, 0.0, 0.0, 0.0, 0.0, 0.0, 0.0, 0.0, 0.0, 0.0, 0.0, 0.0, 0.0, 0.0, 0.0, 0.0, 0.0, 0.0, 0.0, 0.0, 0.0, 0.0, 0.0, 0.0, 0.0, 0.0, 0.0, 0.0, 0.0, 0.0, 0.0, 0.0, 0.0, 0.0, 0.0, 0.0, 0.0, 0.0, 0.0, 0.0, 0.0, 0.0, 0.0, 0.0, 0.0, 0.0, 0.0, 0.0, 0.0, 0.0, 0.0, 0.0, 0.0, 0.0, 0.0, 0.0, 0.0, 0.0, 0.0, 0.0, 0.0, 0.0, 0.0, 0.0, 0.0, 0.0, 0.0, 0.0, 0.0, 0.0, 0.0, 0.0, 0.0, 0.0, 0.0, 0.0, 0.0, 0.0, 0.0, 0.0, 0.0, 0.0, 0.0, 0.0, 0.0, 0.0, 0.0, 0.0, 0.0, 0.0, 0.0, 0.0, 0.0, 0.0, 0.0, 0.0, 0.0, 0.0, 0.0, 0.0, 0.0, 0.0, 0.0, 0.0, 0.0, 0.0, 0.0, 0.0, 0.0, 0.0, 0.0, 0.0, 0.0, 0.0, 0.0, 0.0, 0.0, 0.0, 0.0, 0.0, 0.0, 0.0, 0.0, 0.0, 0.0, 0.0, 0.0, 0.0, 0.0, 0.0, 0.0, 0.0, 0.0, 0.0, 0.0, 0.0, 0.0, 0.0, 0.0, 0.0, 0.0, 0.0, 0.0, 0.0, 0.0, 0.0, 0.0, 0.0, 0.0, 0.0, 0.0, 0.0, 0.0, 0.0, 0.0, 0.0, 0.0, 0.0, 0.0, 0.0, 0.0, 0.0, 0.0, 0.0, 0.0, 0.0, 0.0, 0.0, 0.0, 0.0, 0.0, 0.0, 0.0, 0.0, 0.0, 0.0, 0.0, 0.0, 0.0, 0.0, 0.0, 0.0, 0.0, 0.0, 0.0, 0.0, 0.0, 0.0, 0.0, 0.0, 0.0, 0.0, 0.0, 0.0, 0.0, 0.0, 0.0, 0.0, 0.0, 0.0, 0.0, 0.0, 0.0, 0.0, 0.0, 0.0, 0.0, 0.0, 0.0, 0.0, 0.0, 0.0, 0.0, 0.0, 0.0, 0.0, 0.0, 0.0, 0.0, 0.0, 0.0, 0.0, 0.0, 0.0, 0.0, 0.0, 0.0, 0.0, 0.0, 0.0, 0.0, 0.0, 0.0, 0.0, 0.0, 0.0, 0.0, 0.0, 0.0, 0.0, 0.0, 0.0, 0.0, 0.0, 0.0, 0.0, 0.0, 0.0, 0.0, 0.0, 0.0, 0.0, 0.0, 0.0, 0.0, 0.0, 0.0, 0.0, 0.0, 0.0, 0.0, 0.0, 0.0, 0.0, 0.0, 0.0, 0.0, 0.0, 0.0, 0.0, 0.0, 0.0, 0.0, 0.0, 0.0, 0.0, 0.0, 0.0, 0.0, 0.0, 0.0, 0.0, 0.0, 0.0, 0.0, 0.0, 0.0, 0.0, 0.0, 0.0, 0.0, 0.0, 0.0, 0.0, 0.0, 0.0, 0.0, 0.0, 0.0, 0.0, 0.0, 0.0, 0.0, 0.0, 0.0, 0.0, 0.0, 0.0, 0.0, 0.0, 0.0, 0.0, 0.0, 0.0, 0.0, 0.0, 0.0, 0.0, 0.0, 0.0, 0.0, 0.0, 0.0, 0.0, 0.0, 0.0, 0.0, 0.0, 0.0, 0.0, 0.0, 0.0, 0.0, 0.0, 0.0, 0.0, 0.0, 0.0, 0.0, 0.0, 0.0, 0.0, 0.0, 0.0, 0.0, 0.0, 0.0, 0.0, 0.0, 0.0, 0.0, 0.0, 0.0, 0.0, 0.0, 0.0, 0.0, 0.0, 0.0, 0.0, 0.0, 0.0, 0.0, 0.0, 0.0, 0.0, 0.0, 0.0, 0.0, 0.0, 0.0, 0.0, 0.0, 0.0, 0.0, 0.0, 0.0, 0.0, 0.0, 0.0, 0.0, 0.0, 0.0, 0.0, 0.0, 0.0, 0.0, 0.0, 0.0, 0.0, 0.0, 0.0, 0.0, 0.0, 0.0, 0.0, 0.0, 0.0, 0.0, 0.0, 0.0, 0.0, 0.0, 0.0, 0.0, 0.0, 0.0, 0.0, 0.0, 0.0, 0.0, 0.0, 0.0, 0.0, 0.0, 0.0, 0.0, 0.0, 0.0, 0.0, 0.0, 0.0, 0.0, 0.0, 0.0, 0.0, 0.0, 0.0, 0.0, 0.0, 0.0, 0.0, 0.0, 0.0, 0.0, 0.0, 0.0, 0.0, 0.0, 0.0, 0.0, 0.0, 0.0, 0.0, 0.0, 0.0, 0.0, 0.0, 0.0, 0.0, 0.0, 0.0, 0.0, 0.0, 0.0, 0.0, 0.0, 0.0, 0.0, 0.0, 0.0, 0.0, 0.0, 0.0, 0.0, 0.0, 0.0, 0.0, 0.0, 0.0, 0.0, 0.0, 0.0, 0.0, 0.0, 0.0, 0.0, 0.0, 0.0, 0.0, 0.0, 0.0, 0.0, 0.0, 0.0, 0.0, 0.0, 0.0, 0.0, 0.0, 0.0, 0.0, 0.0, 0.0, 0.0, 0.0, 0.0, 0.0, 0.0, 0.0, 0.0, 0.0, 0.0, 0.0, 0.0, 0.0, 0.0, 0.0, 0.0, 0.0, 0.0, 0.0, 0.0, 0.0, 0.0, 0.0, 0.0, 0.0, 0.0, 0.0, 0.0, 0.0, 0.0, 0.0, 0.0, 0.0, 0.0, 0.0, 0.0, 0.0, 0.0, 0.0, 0.0, 0.0, 0.0, 0.0, 0.0, 0.0, 0.0, 0.0, 0.0, 0.0, 0.0, 0.0, 0.0, 0.0, 0.0, 0.0, 0.0, 0.0, 0.0, 0.0, 0.0, 0.0, 0.0, 0.0, 0.0, 0.0, 0.0, 0.0, 0.0, 0.0, 0.0, 0.0, 0.0, 0.0, 0.0, 0.0, 0.0, 0.0, 0.0, 0.0, 0.0, 0.0, 0.0, 0.0, 0.0, 0.0, 0.0, 0.0, 0.0, 0.0, 0.0, 0.0, 0.0, 0.0, 0.0, 0.0, 0.0, 0.0, 0.0, 0.0, 0.0, 0.0, 0.0, 0.0, 0.0, 0.0, 0.0, 0.0, 0.0, 0.0, 0.0, 0.0, 0.0, 0.0, 0.0, 0.0, 0.0, 0.0, 0.0, 0.0, 0.0, 0.0, 0.0, 0.0, 0.0, 0.0, 0.0, 0.0, 0.0, 0.0, 0.0, 0.0, 0.0, 0.0, 0.0, 0.0, 0.0, 0.0, 0.0, 0.0, 0.0, 0.0, 0.0, 0.0, 0.0, 0.0, 0.0, 0.0, 0.0, 0.0, 0.0, 0.0, 0.0, 0.0, 0.0, 0.0, 0.0, 0.0, 0.0, 0.0, 0.0, 0.0, 0.0, 0.0, 0.0, 0.0, 0.0, 0.0, 0.0, 0.0, 0.0, 0.0, 0.0, 0.0, 0.0, 0.0, 0.0, 0.0, 0.0, 0.0, 0.0, 0.0, 0.0, 0.0, 0.0, 0.0, 0.0, 0.0, 0.0, 0.0, 0.0, 0.0, 0.0, 0.0, 0.0, 0.0, 0.0, 0.0, 0.0, 0.0, 0.0, 0.0, 0.0, 0.0, 0.0, 0.0, 0.0, 0.0, 0.0, 0.0, 0.0, 0.0, 0.0, 0.0, 0.0, 0.0, 0.0, 0.0, 0.0, 0.0, 0.0, 0.0, 0.0, 0.0, 0.0, 0.0, 0.0, 0.0, 0.0, 0.0, 0.0, 0.0, 0.0, 0.0, 0.0, 0.0, 0.0, 0.0, 0.0, 0.0, 0.0, 0.0, 0.0, 0.0, 0.0, 0.0, 0.0, 0.0, 0.0, 0.0, 0.0, 0.0, 0.0, 0.0, 0.0, 0.0, 0.0, 0.0, 0.0, 0.0, 0.0, 0.0, 0.0, 0.0, 0.0, 0.0, 0.0, 0.0, 0.0, 0.0, 0.0, 0.0, 0.0, 0.0, 0.0, 0.0, 0.0, 0.0, 0.0, 0.0, 0.0, 0.0, 0.0, 0.0, 0.0, 0.0, 0.0, 0.0, 0.0, 0.0, 0.0, 0.0, 0.0, 0.0, 0.0, 0.0, 0.0, 0.0, 0.0, 0.0, 0.0, 0.0, 0.0, 0.0, 0.0, 0.0, 0.0, 0.0, 0.0, 0.0, 0.0, 0.0, 0.0, 0.0, 0.0, 0.0, 0.0, 0.0, 0.0, 0.0, 0.0, 0.0, 0.0, 0.0, 0.0, 0.0, 0.0, 0.0, 0.0, 0.0, 0.0, 0.0, 0.0, 0.0, 0.0, 0.0, 0.0, 0.0, 0.0, 0.0, 0.0, 0.0, 0.0, 0.0, 0.0, 0.0, 0.0, 0.0, 0.0, 0.0, 0.0, 0.0, 0.0, 0.0, 0.0, 0.0, 0.0, 0.0, 0.0, 0.0, 0.0, 0.0, 0.0, 0.0, 0.0, 0.0, 0.0, 0.0, 0.0, 0.0, 0.0, 0.0, 0.0, 0.0, 0.0, 0.0, 0.0, 0.0, 0.0, 0.0, 0.0, 0.0, 0.0, 0.0, 0.0, 0.0, 0.0, 0.0, 0.0, 0.0, 0.0, 0.0, 0.0, 0.0, 0.0, 0.0, 0.0, 0.0, 0.0, 0.0, 0.0, 0.0, 0.0, 0.0, 0.0, 0.0, 0.0, 0.0, 0.0, 0.0, 0.0, 0.0, 0.0, 0.0, 0.0, 0.0, 0.0, 0.0, 0.0, 0.0, 0.0, 0.0, 0.0, 0.0, 0.0, 0.0, 0.0, 0.0, 0.0, 0.0, 0.0, 0.0, 0.0, 0.0, 0.0, 0.0, 0.0, 0.0, 0.0, 0.0, 0.0, 0.0, 0.0, 0.0, 0.0, 0.0, 0.0, 0.0, 0.0, 0.0, 0.0, 0.0, 0.0, 0.0, 0.0, 0.0, 0.0, 0.0, 0.0, 0.0, 0.0, 0.0, 0.0, 0.0, 0.0, 0.0, 0.0, 0.0, 0.0, 0.0, 0.0, 0.0, 0.0, 0.0, 0.0, 0.0, 0.0, 0.0, 0.0, 0.0, 0.0, 0.0, 0.0, 0.0, 0.0, 0.0, 0.0, 0.0, 0.0, 0.0, 0.0, 0.0, 0.0, 0.0, 0.0, 0.0, 0.0, 0.0, 0.0, 0.0, 0.0, 0.0, 0.0, 0.0, 0.0, 0.0, 0.0, 0.0, 0.0, 0.0, 0.0, 0.0, 0.0, 0.0, 0.0, 0.0, 0.0, 0.0, 0.0, 0.0, 0.0, 0.0, 0.0, 0.0, 0.0, 0.0, 0.0, 0.0, 0.0, 0.0, 0.0, 0.0, 0.0, 0.0, 0.0, 0.0, 0.0, 0.0, 0.0, 0.0, 0.0, 0.0, 0.0, 0.0, 0.0, 0.0, 0.0, 0.0, 0.0, 0.0, 0.0, 0.0, 0.0, 0.0, 0.0, 0.0, 0.0, 0.0, 0.0, 0.0, 0.0, 0.0, 0.0, 0.0, 0.0, 0.0, 0.0, 0.0, 0.0, 0.0, 0.0, 0.0, 0.0, 0.0, 0.0, 0.0, 0.0, 0.0, 0.0, 0.0, 0.0, 0.0, 0.0, 0.0, 0.0, 0.0, 0.0, 0.0, 0.0, 0.0, 0.0, 0.0, 0.0, 0.0, 0.0, 0.0, 0.0, 0.0, 0.0, 0.0, 0.0, 0.0, 0.0, 0.0, 0.0, 0.0, 0.0, 0.0, 0.0, 0.0, 0.0, 0.0, 0.0, 0.0, 0.0, 0.0, 0.0, 0.0, 0.0, 0.0, 0.0, 0.0, 0.0, 0.0, 0.0, 0.0, 0.0, 0.0, 0.0, 0.0, 0.0, 0.0, 0.0, 0.0, 0.0, 0.0, 0.0, 0.0, 0.0, 0.0, 0.0, 0.0, 0.0, 0.0, 0.0, 0.0, 0.0, 0.0, 0.0, 0.0, 0.0, 0.0, 0.0, 0.0, 0.0, 0.0, 0.0, 0.0, 0.0, 0.0, 0.0, 0.0, 0.0, 0.0, 0.0, 0.0, 0.0, 0.0, 0.0, 0.0, 0.0, 0.0, 0.0, 0.0, 0.0, 0.0, 0.0, 0.0, 0.0, 0.0, 0.0, 0.0, 0.0, 0.0, 0.0, 0.0, 0.0, 0.0, 0.0, 0.0, 0.0, 0.0, 0.0, 0.0, 0.0, 0.0, 0.0, 0.0, 0.0, 0.0, 0.0, 0.0, 0.0, 0.0, 0.0, 0.0, 0.0, 0.0, 0.0, 0.0, 0.0, 0.0, 0.0, 0.0, 0.0, 0.0, 0.0, 0.0, 0.0, 0.0, 0.0, 0.0, 0.0, 0.0, 0.0, 0.0, 0.0, 0.0, 0.0, 0.0, 0.0, 0.0, 0.0, 0.0, 0.0, 0.0, 0.0, 0.0, 0.0, 0.0, 0.0, 0.0, 0.0, 0.0, 0.0, 0.0, 0.0, 0.0, 0.0, 0.0, 0.0, 0.0, 0.0, 0.0, 0.0, 0.0, 0.0, 0.0, 0.0, 0.0, 0.0, 0.0, 0.0, 0.0, 0.0, 0.0, 0.0, 0.0, 0.0, 0.0, 0.0, 0.0, 0.0, 0.0, 0.0, 0.0, 0.0, 0.0, 0.0, 0.0, 0.0, 0.0, 0.0, 0.0, 0.0, 0.0, 0.0, 0.0, 0.0, 0.0, 0.0, 0.0, 0.0, 0.0, 0.0, 0.0, 0.0, 0.0, 0.0, 0.0, 0.0, 0.0, 0.0, 0.0, 0.0, 0.0, 0.0, 0.0, 0.0, 0.0, 0.0, 0.0, 0.0, 0.0, 0.0, 0.0, 0.0, 0.0, 0.0, 0.0, 0.0, 0.0, 0.0, 0.0, 0.0, 0.0, 0.0, 0.0, 0.0, 0.0, 0.0, 0.0, 0.0, 0.0, 0.0, 0.0, 0.0, 0.0, 0.0, 0.0, 0.0, 0.0, 0.0, 0.0, 0.0, 0.0, 0.0, 0.0, 0.0, 0.0, 0.0, 0.0, 0.0, 0.0, 0.0, 0.0, 0.0, 0.0, 0.0, 0.0, 0.0, 0.0, 0.0, 0.0, 0.0, 0.0, 0.0, 0.0, 0.0, 0.0, 0.0, 0.0, 0.0, 0.0, 0.0, 0.0, 0.0, 0.0, 0.0, 0.0, 0.0, 0.0, 0.0, 0.0, 0.0, 0.0, 0.0, 0.0, 0.0, 0.0, 0.0, 0.0, 0.0, 0.0, 0.0, 0.0, 0.0, 0.0, 0.0, 0.0, 0.0, 0.0, 0.0, 0.0, 0.0, 0.0, 0.0, 0.0, 0.0, 0.0, 0.0, 0.0, 0.0, 0.0, 0.0, 0.0, 0.0, 0.0, 0.0, 0.0, 0.0, 0.0, 0.0, 0.0, 0.0, 0.0, 0.0, 0.0, 0.0, 0.0, 0.0, 0.0, 0.0, 0.0, 0.0, 0.0, 0.0, 0.0, 0.0, 0.0, 0.0, 0.0, 0.0, 0.0, 0.0, 0.0, 0.0, 0.0, 0.0, 0.0, 0.0, 0.0, 0.0, 0.0, 0.0, 0.0, 0.0, 0.0, 0.0, 0.0, 0.0, 0.0, 0.0, 0.0, 0.0, 0.0, 0.0, 0.0, 0.0, 0.0, 0.0, 0.0, 0.0, 0.0, 0.0, 0.0, 0.0, 0.0, 0.0, 0.0, 0.0, 0.0, 0.0, 0.0, 0.0, 0.0, 0.0, 0.0, 0.0, 0.0, 0.0, 0.0, 0.0, 0.0, 0.0, 0.0, 0.0, 0.0, 0.0, 0.0, 0.0, 0.0, 0.0, 0.0, 0.0, 0.0, 0.0, 0.0, 0.0, 0.0, 0.0, 0.0, 0.0, 0.0, 0.0, 0.0, 0.0, 0.0, 0.0, 0.0, 0.0, 0.0, 0.0, 0.0, 0.0, 0.0, 0.0, 0.0, 0.0, 0.0, 0.0, 0.0, 0.0, 0.0, 0.0, 0.0, 0.0, 0.0, 0.0, 0.0, 0.0, 0.0, 0.0, 0.0, 0.0, 0.0, 0.0, 0.0, 0.0, 0.0, 0.0, 0.0, 0.0, 0.0, 0.0, 0.0, 0.0, 0.0, 0.0, 0.0, 0.0, 0.0, 0.0, 0.0, 0.0, 0.0, 0.0, 0.0, 0.0, 0.0, 0.0, 0.0, 0.0, 0.0, 0.0, 0.0, 0.0, 0.0, 0.0, 0.0, 0.0, 0.0, 0.0, 0.0, 0.0, 0.0, 0.0, 0.0, 0.0, 0.0, 0.0, 0.0, 0.0, 0.0, 0.0, 0.0, 0.0, 0.0, 0.0, 0.0, 0.0, 0.0, 0.0, 0.0, 0.0, 0.0, 0.0, 0.0, 0.0, 0.0, 0.0, 0.0, 0.0, 0.0, 0.0, 0.0, 0.0, 0.0, 0.0, 0.0, 0.0, 0.0, 0.0, 0.0, 0.0, 0.0, 0.0, 0.0, 0.0, 0.0, 0.0, 0.0, 0.0, 0.0, 0.0, 0.0, 0.0, 0.0, 0.0, 0.0, 0.0, 0.0, 0.0, 0.0, 0.0, 0.0, 0.0, 0.0, 0.0, 0.0, 0.0, 0.0, 0.0, 0.0, 0.0, 0.0, 0.0, 0.0, 0.0, 0.0, 0.0, 0.0, 0.0, 0.0, 0.0, 0.0, 0.0, 0.0, 0.0, 0.0, 0.0, 0.0, 0.0, 0.0, 0.0, 0.0, 0.0, 0.0, 0.0, 0.0, 0.0, 0.0, 0.0, 0.0, 0.0, 0.0, 0.0, 0.0, 0.0, 0.0, 0.0, 0.0, 0.0, 0.0, 0.0, 0.0, 0.0, 0.0, 0.0, 0.0, 0.0, 0.0, 0.0, 0.0, 0.0, 0.0, 0.0, 0.0, 0.0, 0.0, 0.0, 0.0, 0.0, 0.0, 0.0, 0.0, 0.0, 0.0, 0.0, 0.0, 0.0, 0.0, 0.0, 0.0, 0.0, 0.0, 0.0, 0.0, 0.0, 0.0, 0.0, 0.0, 0.0, 0.0, 0.0, 0.0, 0.0, 0.0, 0.0, 0.0, 0.0, 0.0, 0.0, 0.0, 0.0, 0.0, 0.0, 0.0, 0.0, 0.0, 0.0, 0.0, 0.0, 0.0, 0.0, 0.0, 0.0, 0.0, 0.0, 0.0, 0.0, 0.0, 0.0, 0.0, 0.0, 0.0, 0.0, 0.0, 0.0, 0.0, 0.0, 0.0, 0.0, 0.0, 0.0, 0.0, 0.0, 0.0, 0.0, 0.0, 0.0, 0.0, 0.0, 0.0, 0.0, 0.0, 0.0, 0.0, 0.0, 0.0, 0.0, 0.0, 0.0, 0.0, 0.0, 0.0, 0.0, 0.0, 0.0, 0.0, 0.0, 0.0, 0.0, 0.0, 0.0, 0.0, 0.0, 0.0, 0.0, 0.0, 0.0, 0.0, 0.0, 0.0, 0.0, 0.0, 0.0, 0.0, 0.0, 0.0, 0.0, 0.0, 0.0, 0.0, 0.0, 0.0, 0.0, 0.0, 0.0, 0.0, 0.0, 0.0, 0.0, 0.0, 0.0, 0.0, 0.0, 0.0, 0.0, 0.0, 0.0, 0.0, 0.0, 0.0, 0.0, 0.0, 0.0, 0.0, 0.0, 0.0, 0.0, 0.0, 0.0, 0.0, 0.0, 0.0, 0.0, 0.0, 0.0, 0.0, 0.0, 0.0, 0.0, 0.0, 0.0, 0.0, 0.0, 0.0, 0.0, 0.0, 0.0, 0.0, 0.0, 0.0, 0.0, 0.0, 0.0, 0.0, 0.0, 0.0, 0.0, 0.0, 0.0, 0.0, 0.0, 0.0, 0.0, 0.0, 0.0, 0.0, 0.0, 0.0, 0.0, 0.0, 0.0, 0.0, 0.0, 0.0, 0.0, 0.0, 0.0, 0.0, 0.0, 0.0, 0.0, 0.0, 0.0, 0.0, 0.0, 0.0, 0.0, 0.0, 0.0, 0.0, 0.0, 0.0, 0.0, 0.0, 0.0, 0.0, 0.0, 0.0, 0.0, 0.0, 0.0, 0.0, 0.0, 0.0, 0.0, 0.0, 0.0, 0.0, 0.0, 0.0, 0.0, 0.0, 0.0, 0.0, 0.0, 0.0, 0.0, 0.0, 0.0, 0.0, 0.0, 0.0, 0.0, 0.0, 0.0, 0.0, 0.0, 0.0, 0.0, 0.0, 0.0, 0.0, 0.0, 0.0, 0.0, 0.0, 0.0, 0.0, 0.0, 0.0, 0.0, 0.0, 0.0, 0.0, 0.0, 0.0, 0.0, 0.0, 0.0, 0.0, 0.0, 0.0, 0.0, 0.0, 0.0, 0.0, 0.0, 0.0, 0.0, 0.0, 0.0, 0.0, 0.0, 0.0, 0.0, 0.0, 0.0, 0.0, 0.0, 0.0, 0.0, 0.0, 0.0, 0.0, 0.0, 0.0, 0.0, 0.0, 0.0, 0.0, 0.0, 0.0, 0.0, 0.0, 0.0, 0.0, 0.0, 0.0, 0.0, 0.0, 0.0, 0.0, 0.0, 0.0, 0.0, 0.0, 0.0, 0.0, 0.0, 0.0, 0.0, 0.0, 0.0, 0.0, 0.0, 0.0, 0.0, 0.0, 0.0, 0.0, 0.0, 0.0, 0.0, 0.0, 0.0, 0.0, 0.0, 0.0, 0.0, 0.0, 0.0, 0.0, 0.0, 0.0, 0.0, 0.0, 0.0, 0.0, 0.0, 0.0, 0.0, 0.0, 0.0, 0.0, 0.0, 0.0, 0.0, 0.0, 0.0, 0.0, 0.0, 0.0, 0.0, 0.0, 0.0, 0.0, 0.0, 0.0, 0.0, 0.0, 0.0, 0.0, 0.0, 0.0, 0.0, 0.0, 0.0, 0.0, 0.0, 0.0, 0.0, 0.0, 0.0, 0.0, 0.0, 0.0, 0.0, 0.0, 0.0, 0.0, 0.0, 0.0, 0.0, 0.0, 0.0, 0.0, 0.0, 0.0, 0.0, 0.0, 0.0, 0.0, 0.0, 0.0, 0.0, 0.0, 0.0, 0.0, 0.0, 0.0, 0.0, 0.0, 0.0, 0.0, 0.0, 0.0, 0.0, 0.0, 0.0, 0.0, 0.0, 0.0, 0.0, 0.0, 0.0, 0.0, 0.0, 0.0, 0.0, 0.0, 0.0, 0.0, 0.0, 0.0, 0.0, 0.0, 0.0, 0.0, 0.0, 0.0, 0.0, 0.0, 0.0, 0.0, 0.0, 0.0, 0.0, 0.0, 0.0, 0.0, 0.0, 0.0, 0.0, 0.0, 0.0, 0.0, 0.0, 0.0, 0.0, 0.0, 0.0, 0.0, 0.0, 0.0, 0.0, 0.0, 0.0, 0.0, 0.0, 0.0, 0.0, 0.0, 0.0, 0.0, 0.0, 0.0, 0.0, 0.0, 0.0, 0.0, 0.0, 0.0, 0.0, 0.0, 0.0, 0.0, 0.0, 0.0, 0.0, 0.0, 0.0, 0.0, 0.0, 0.0, 0.0, 0.0, 0.0, 0.0, 0.0, 0.0, 0.0, 0.0, 0.0, 0.0, 0.0, 0.0, 0.0, 0.0, 0.0, 0.0, 0.0, 0.0, 0.0, 0.0, 0.0, 0.0, 0.0, 0.0, 0.0, 0.0, 0.0, 0.0, 0.0, 0.0, 0.0, 0.0, 0.0, 0.0, 0.0, 0.0, 0.0, 0.0, 0.0, 0.0, 0.0, 0.0, 0.0, 0.0, 0.0, 0.0, 0.0, 0.0, 0.0, 0.0, 0.0, 0.0, 0.0, 0.0, 0.0, 0.0, 0.0, 0.0, 0.0, 0.0, 0.0, 0.0, 0.0, 0.0, 0.0, 0.0, 0.0, 0.0, 0.0, 0.0, 0.0, 0.0, 0.0, 0.0, 0.0, 0.0, 0.0, 0.0, 0.0, 0.0, 0.0, 0.0, 0.0, 0.0, 0.0, 0.0, 0.0, 0.0, 0.0, 0.0, 0.0, 0.0, 0.0, 0.0, 0.0, 0.0, 0.0, 0.0, 0.0, 0.0, 0.0, 0.0, 0.0, 0.0, 0.0, 0.0, 0.0, 0.0, 0.0, 0.0, 0.0, 0.0, 0.0, 0.0, 0.0, 0.0, 0.0, 0.0, 0.0, 0.0, 0.0, 0.0, 0.0, 0.0, 0.0, 0.0, 0.0, 0.0, 0.0, 0.0, 0.0, 0.0, 0.0, 0.0, 0.0, 0.0, 0.0, 0.0, 0.0, 0.0, 0.0, 0.0, 0.0, 0.0, 0.0, 0.0, 0.0, 0.0, 0.0, 0.0, 0.0, 0.0, 0.0, 0.0, 0.0, 0.0, 0.0, 0.0, 0.0, 0.0, 0.0, 0.0, 0.0, 0.0, 0.0, 0.0, 0.0, 0.0, 0.0, 0.0, 0.0, 0.0, 0.0, 0.0, 0.0, 0.0, 0.0, 0.0, 0.0, 0.0, 0.0, 0.0, 0.0, 0.0, 0.0, 0.0, 0.0, 0.0, 0.0, 0.0, 0.0, 0.0, 0.0, 0.0, 0.0, 0.0, 0.0, 0.0, 0.0, 0.0, 0.0, 0.0, 0.0, 0.0, 0.0, 0.0, 0.0, 0.0, 0.0, 0.0, 0.0, 0.0, 0.0, 0.0, 0.0, 0.0, 0.0, 0.0, 0.0, 0.0, 0.0, 0.0, 0.0, 0.0, 0.0, 0.0, 0.0, 0.0, 0.0, 0.0, 0.0, 0.0, 0.0, 0.0, 0.0, 0.0, 0.0, 0.0, 0.0, 0.0, 0.0, 0.0, 0.0, 0.0, 0.0, 0.0, 0.0, 0.0, 0.0, 0.0, 0.0, 0.0, 0.0, 0.0, 0.0, 0.0, 0.0, 0.0, 0.0, 0.0, 0.0, 0.0, 0.0, 0.0, 0.0, 0.0, 0.0, 0.0, 0.0, 0.0, 0.0, 0.0, 0.0, 0.0, 0.0, 0.0, 0.0, 0.0, 0.0, 0.0, 0.0, 0.0, 0.0, 0.0, 0.0, 0.0, 0.0, 0.0, 0.0, 0.0, 0.0, 0.0, 0.0, 0.0, 0.0, 0.0, 0.0, 0.0, 0.0, 0.0, 0.0, 0.0, 0.0, 0.0, 0.0, 0.0, 0.0, 0.0, 0.0, 0.0, 0.0, 0.0, 0.0, 0.0, 0.0, 0.0, 0.0, 0.0, 0.0, 0.0, 0.0, 0.0, 0.0, 0.0, 0.0, 0.0, 0.0, 0.0, 0.0, 0.0, 0.0, 0.0, 0.0, 0.0, 0.0, 0.0, 0.0, 0.0, 0.0, 0.0, 0.0, 0.0, 0.0, 0.0, 0.0, 0.0, 0.0, 0.0, 0.0, 0.0, 0.0, 0.0, 0.0, 0.0, 0.0, 0.0, 0.0, 0.0, 0.0, 0.0, 0.0, 0.0, 0.0, 0.0, 0.0, 0.0, 0.0, 0.0, 0.0, 0.0, 0.0, 0.0, 0.0, 0.0, 0.0, 0.0, 0.0, 0.0, 0.0, 0.0, 0.0, 0.0, 0.0, 0.0, 0.0, 0.0, 0.0, 0.0, 0.0, 0.0, 0.0, 0.0, 0.0, 0.0, 0.0, 0.0, 0.0, 0.0, 0.0, 0.0, 0.0, 0.0, 0.0, 0.0, 0.0, 0.0, 0.0, 0.0, 0.0, 0.0, 0.0, 0.0, 0.0, 0.0, 0.0, 0.0, 0.0, 0.0, 0.0, 0.0, 0.0, 0.0, 0.0, 0.0, 0.0, 0.0, 0.0, 0.0, 0.0, 0.0, 0.0, 0.0, 0.0, 0.0, 0.0, 0.0, 0.0, 0.0, 0.0, 0.0, 0.0, 0.0, 0.0, 0.0, 0.0, 0.0, 0.0, 0.0, 0.0, 0.0, 0.0, 0.0, 0.0, 0.0, 0.0, 0.0, 0.0, 0.0, 0.0, 0.0, 0.0, 0.0, 0.0, 0.0, 0.0, 0.0, 0.0, 0.0, 0.0, 0.0, 0.0, 0.0, 0.0, 0.0, 0.0, 0.0, 0.0, 0.0, 0.0, 0.0, 0.0, 0.0, 0.0, 0.0, 0.0, 0.0, 0.0, 0.0, 0.0, 0.0, 0.0, 0.0, 0.0, 0.0, 0.0, 0.0, 0.0, 0.0, 0.0, 0.0, 0.0, 0.0, 0.0, 0.0, 0.0, 0.0, 0.0, 0.0, 0.0, 0.0, 0.0, 0.0, 0.0, 0.0, 0.0, 0.0, 0.0, 0.0, 0.0, 0.0, 0.0, 0.0, 0.0, 0.0, 0.0, 0.0, 0.0, 0.0, 0.0, 0.0, 0.0, 0.0, 0.0, 0.0, 0.0, 0.0, 0.0, 0.0, 0.0, 0.0, 0.0, 0.0, 0.0, 0.0, 0.0, 0.0, 0.0, 0.0, 0.0, 0.0, 0.0, 0.0, 0.0, 0.0, 0.0, 0.0, 0.0, 0.0, 0.0, 0.0, 0.0, 0.0, 0.0, 0.0, 0.0, 0.0, 0.0, 0.0, 0.0, 0.0, 0.0, 0.0, 0.0, 0.0, 0.0, 0.0, 0.0, 0.0, 0.0, 0.0, 0.0, 0.0, 0.0, 0.0, 0.0, 0.0, 0.0, 0.0, 0.0, 0.0, 0.0, 0.0, 0.0, 0.0, 0.0, 0.0, 0.0, 0.0, 0.0, 0.0, 0.0, 0.0, 0.0, 0.0, 0.0, 0.0, 0.0, 0.0, 0.0, 0.0, 0.0, 0.0, 0.0, 0.0, 0.0, 0.0, 0.0, 0.0, 0.0, 0.0, 0.0, 0.0, 0.0, 0.0, 0.0, 0.0, 0.0, 0.0, 0.0, 0.0, 0.0, 0.0, 0.0, 0.0, 0.0, 0.0, 0.0, 0.0, 0.0, 0.0, 0.0, 0.0, 0.0, 0.0, 0.0, 0.0, 0.0, 0.0, 0.0, 0.0, 0.0, 0.0, 0.0, 0.0, 0.0, 0.0, 0.0, 0.0, 0.0, 0.0, 0.0, 0.0, 0.0, 0.0, 0.0, 0.0, 0.0, 0.0, 0.0, 0.0, 0.0, 0.0, 0.0, 0.0, 0.0, 0.0, 0.0, 0.0, 0.0, 0.0, 0.0, 0.0, 0.0, 0.0, 0.0, 0.0, 0.0, 0.0, 0.0, 0.0, 0.0, 0.0, 0.0, 0.0, 0.0, 0.0, 0.0, 0.0, 0.0, 0.0, 0.0, 0.0, 0.0, 0.0, 0.0, 0.0, 0.0, 0.0, 0.0, 0.0, 0.0, 0.0, 0.0, 0.0, 0.0, 0.0, 0.0, 0.0, 0.0, 0.0, 0.0, 0.0, 0.0, 0.0, 0.0, 0.0, 0.0, 0.0, 0.0, 0.0, 0.0, 0.0, 0.0, 0.0, 0.0, 0.0, 0.0, 0.0, 0.0, 0.0, 0.0, 0.0, 0.0, 0.0, 0.0, 0.0, 0.0, 0.0, 0.0, 0.0, 0.0, 0.0, 0.0, 0.0, 0.0, 0.0, 0.0, 0.0, 0.0, 0.0, 0.0, 0.0, 0.0, 0.0, 0.0, 0.0, 0.0, 0.0, 0.0, 0.0, 0.0, 0.0, 0.0, 0.0, 0.0, 0.0, 0.0, 0.0, 0.0, 0.0, 0.0, 0.0, 0.0, 0.0, 0.0, 0.0, 0.0, 0.0, 0.0, 0.0, 0.0, 0.0, 0.0, 0.0, 0.0, 0.0, 0.0, 0.0, 0.0, 0.0, 0.0, 0.0, 0.0, 0.0, 0.0, 0.0, 0.0, 0.0, 0.0, 0.0, 0.0, 0.0, 0.0, 0.0, 0.0, 0.0, 0.0, 0.0, 0.0, 0.0, 0.0, 0.0, 0.0, 0.0, 0.0, 0.0, 0.0, 0.0, 0.0, 0.0, 0.0, 0.0, 0.0, 0.0, 0.0, 0.0, 0.0, 0.0, 0.0, 0.0, 0.0, 0.0, 0.0, 0.0, 0.0, 0.0, 0.0, 0.0, 0.0, 0.0, 0.0, 0.0, 0.0, 0.0, 0.0, 0.0, 0.0, 0.0, 0.0, 0.0, 0.0, 0.0, 0.0, 0.0, 0.0, 0.0, 0.0, 0.0, 0.0, 0.0, 0.0, 0.0, 0.0, 0.0, 0.0, 0.0, 0.0, 0.0, 0.0, 0.0, 0.0, 0.0, 0.0, 0.0, 0.0, 0.0, 0.0, 0.0, 0.0, 0.0, 0.0, 0.0, 0.0, 0.0, 0.0, 0.0, 0.0, 0.0, 0.0, 0.0, 0.0, 0.0, 0.0, 0.0, 0.0, 0.0, 0.0, 0.0, 0.0, 0.0, 0.0, 0.0, 0.0, 0.0, 0.0, 0.0, 0.0, 0.0, 0.0, 0.0, 0.0, 0.0, 0.0, 0.0, 0.0, 0.0])
me_cube_001.materials.append(mat_tree)
me_cube_001.materials.append(mat_leaf)
me_cube_001.update()

# ---- objects
ob_tree_3 = bpy.data.objects.new('Tree_3', me_cube_001)

# ---- transforms, parenting, visibility, modifiers, constraints
ob_tree_3.location = (0.0, 0.0, 0.0)

# ---- collection membership
col_collection.objects.link(ob_tree_3)

# ---- scene / render settings (as saved in the file)
scene.frame_start = 1; scene.frame_end = 250; scene.frame_set(1)
scene.render.engine = 'BLENDER_EEVEE_NEXT'
scene.cycles.sampling_pattern = 'TABULATED_SOBOL'
scene.view_settings.view_transform = 'Filmic'
bpy.context.view_layer.update()

# ---- added for rendering (the .blend has no active camera and no usable light): camera, sun
cam_auto = bpy.data.cameras.new('AutoCamera')
cam_auto.lens = 50.0
cam_auto.sensor_width = 36.0
cam_auto.clip_end = 1000.0
ob_auto_camera = bpy.data.objects.new('AutoCamera', cam_auto)
scene.collection.objects.link(ob_auto_camera)
ob_auto_camera.location = (18.0929, -22.3741, 23.358)
ob_auto_camera.rotation_euler = (1.09748, -7.21219e-08, 0.694738)
scene.camera = ob_auto_camera
light_auto_sun = bpy.data.lights.new('AutoSun', 'SUN')
light_auto_sun.energy = 3.0
light_auto_sun.angle = 0.0523599
ob_auto_sun = bpy.data.objects.new('AutoSun', light_auto_sun)
scene.collection.objects.link(ob_auto_sun)
ob_auto_sun.rotation_euler = (0.872665, 0.174533, 0.523599)
bpy.context.view_layer.update()
